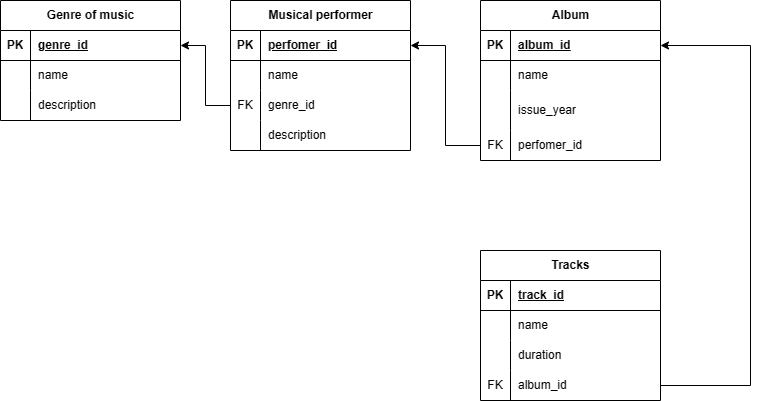

The diagram above was exported from draw.io. Its source (the exported page's mxGraphModel, read from the mxfile embedded in the PNG):
<mxGraphModel dx="1050" dy="581" grid="1" gridSize="10" guides="1" tooltips="1" connect="1" arrows="1" fold="1" page="1" pageScale="1" pageWidth="827" pageHeight="1169" math="0" shadow="0">
  <root>
    <mxCell id="0" />
    <mxCell id="1" parent="0" />
    <mxCell id="F6pR1sYX2yzu_mOIcbuE-1" value="Genre of music" style="shape=table;startSize=30;container=1;collapsible=1;childLayout=tableLayout;fixedRows=1;rowLines=0;fontStyle=1;align=center;resizeLast=1;html=1;" vertex="1" parent="1">
      <mxGeometry x="40" y="130" width="180" height="120" as="geometry" />
    </mxCell>
    <mxCell id="F6pR1sYX2yzu_mOIcbuE-2" value="" style="shape=tableRow;horizontal=0;startSize=0;swimlaneHead=0;swimlaneBody=0;fillColor=none;collapsible=0;dropTarget=0;points=[[0,0.5],[1,0.5]];portConstraint=eastwest;top=0;left=0;right=0;bottom=1;" vertex="1" parent="F6pR1sYX2yzu_mOIcbuE-1">
      <mxGeometry y="30" width="180" height="30" as="geometry" />
    </mxCell>
    <mxCell id="F6pR1sYX2yzu_mOIcbuE-3" value="PK" style="shape=partialRectangle;connectable=0;fillColor=none;top=0;left=0;bottom=0;right=0;fontStyle=1;overflow=hidden;whiteSpace=wrap;html=1;" vertex="1" parent="F6pR1sYX2yzu_mOIcbuE-2">
      <mxGeometry width="30" height="30" as="geometry">
        <mxRectangle width="30" height="30" as="alternateBounds" />
      </mxGeometry>
    </mxCell>
    <mxCell id="F6pR1sYX2yzu_mOIcbuE-4" value="genre_id" style="shape=partialRectangle;connectable=0;fillColor=none;top=0;left=0;bottom=0;right=0;align=left;spacingLeft=6;fontStyle=5;overflow=hidden;whiteSpace=wrap;html=1;" vertex="1" parent="F6pR1sYX2yzu_mOIcbuE-2">
      <mxGeometry x="30" width="150" height="30" as="geometry">
        <mxRectangle width="150" height="30" as="alternateBounds" />
      </mxGeometry>
    </mxCell>
    <mxCell id="F6pR1sYX2yzu_mOIcbuE-5" value="" style="shape=tableRow;horizontal=0;startSize=0;swimlaneHead=0;swimlaneBody=0;fillColor=none;collapsible=0;dropTarget=0;points=[[0,0.5],[1,0.5]];portConstraint=eastwest;top=0;left=0;right=0;bottom=0;" vertex="1" parent="F6pR1sYX2yzu_mOIcbuE-1">
      <mxGeometry y="60" width="180" height="30" as="geometry" />
    </mxCell>
    <mxCell id="F6pR1sYX2yzu_mOIcbuE-6" value="" style="shape=partialRectangle;connectable=0;fillColor=none;top=0;left=0;bottom=0;right=0;editable=1;overflow=hidden;whiteSpace=wrap;html=1;" vertex="1" parent="F6pR1sYX2yzu_mOIcbuE-5">
      <mxGeometry width="30" height="30" as="geometry">
        <mxRectangle width="30" height="30" as="alternateBounds" />
      </mxGeometry>
    </mxCell>
    <mxCell id="F6pR1sYX2yzu_mOIcbuE-7" value="name" style="shape=partialRectangle;connectable=0;fillColor=none;top=0;left=0;bottom=0;right=0;align=left;spacingLeft=6;overflow=hidden;whiteSpace=wrap;html=1;" vertex="1" parent="F6pR1sYX2yzu_mOIcbuE-5">
      <mxGeometry x="30" width="150" height="30" as="geometry">
        <mxRectangle width="150" height="30" as="alternateBounds" />
      </mxGeometry>
    </mxCell>
    <mxCell id="F6pR1sYX2yzu_mOIcbuE-42" style="shape=tableRow;horizontal=0;startSize=0;swimlaneHead=0;swimlaneBody=0;fillColor=none;collapsible=0;dropTarget=0;points=[[0,0.5],[1,0.5]];portConstraint=eastwest;top=0;left=0;right=0;bottom=0;" vertex="1" parent="F6pR1sYX2yzu_mOIcbuE-1">
      <mxGeometry y="90" width="180" height="30" as="geometry" />
    </mxCell>
    <mxCell id="F6pR1sYX2yzu_mOIcbuE-43" style="shape=partialRectangle;connectable=0;fillColor=none;top=0;left=0;bottom=0;right=0;editable=1;overflow=hidden;whiteSpace=wrap;html=1;" vertex="1" parent="F6pR1sYX2yzu_mOIcbuE-42">
      <mxGeometry width="30" height="30" as="geometry">
        <mxRectangle width="30" height="30" as="alternateBounds" />
      </mxGeometry>
    </mxCell>
    <mxCell id="F6pR1sYX2yzu_mOIcbuE-44" value="description" style="shape=partialRectangle;connectable=0;fillColor=none;top=0;left=0;bottom=0;right=0;align=left;spacingLeft=6;overflow=hidden;whiteSpace=wrap;html=1;" vertex="1" parent="F6pR1sYX2yzu_mOIcbuE-42">
      <mxGeometry x="30" width="150" height="30" as="geometry">
        <mxRectangle width="150" height="30" as="alternateBounds" />
      </mxGeometry>
    </mxCell>
    <mxCell id="F6pR1sYX2yzu_mOIcbuE-15" value="Musical performer" style="shape=table;startSize=30;container=1;collapsible=1;childLayout=tableLayout;fixedRows=1;rowLines=0;fontStyle=1;align=center;resizeLast=1;html=1;" vertex="1" parent="1">
      <mxGeometry x="270" y="130" width="180" height="150" as="geometry" />
    </mxCell>
    <mxCell id="F6pR1sYX2yzu_mOIcbuE-16" value="" style="shape=tableRow;horizontal=0;startSize=0;swimlaneHead=0;swimlaneBody=0;fillColor=none;collapsible=0;dropTarget=0;points=[[0,0.5],[1,0.5]];portConstraint=eastwest;top=0;left=0;right=0;bottom=1;" vertex="1" parent="F6pR1sYX2yzu_mOIcbuE-15">
      <mxGeometry y="30" width="180" height="30" as="geometry" />
    </mxCell>
    <mxCell id="F6pR1sYX2yzu_mOIcbuE-17" value="PK" style="shape=partialRectangle;connectable=0;fillColor=none;top=0;left=0;bottom=0;right=0;fontStyle=1;overflow=hidden;whiteSpace=wrap;html=1;" vertex="1" parent="F6pR1sYX2yzu_mOIcbuE-16">
      <mxGeometry width="30" height="30" as="geometry">
        <mxRectangle width="30" height="30" as="alternateBounds" />
      </mxGeometry>
    </mxCell>
    <mxCell id="F6pR1sYX2yzu_mOIcbuE-18" value="perfomer_id" style="shape=partialRectangle;connectable=0;fillColor=none;top=0;left=0;bottom=0;right=0;align=left;spacingLeft=6;fontStyle=5;overflow=hidden;whiteSpace=wrap;html=1;" vertex="1" parent="F6pR1sYX2yzu_mOIcbuE-16">
      <mxGeometry x="30" width="150" height="30" as="geometry">
        <mxRectangle width="150" height="30" as="alternateBounds" />
      </mxGeometry>
    </mxCell>
    <mxCell id="F6pR1sYX2yzu_mOIcbuE-19" value="" style="shape=tableRow;horizontal=0;startSize=0;swimlaneHead=0;swimlaneBody=0;fillColor=none;collapsible=0;dropTarget=0;points=[[0,0.5],[1,0.5]];portConstraint=eastwest;top=0;left=0;right=0;bottom=0;" vertex="1" parent="F6pR1sYX2yzu_mOIcbuE-15">
      <mxGeometry y="60" width="180" height="30" as="geometry" />
    </mxCell>
    <mxCell id="F6pR1sYX2yzu_mOIcbuE-20" value="" style="shape=partialRectangle;connectable=0;fillColor=none;top=0;left=0;bottom=0;right=0;editable=1;overflow=hidden;whiteSpace=wrap;html=1;" vertex="1" parent="F6pR1sYX2yzu_mOIcbuE-19">
      <mxGeometry width="30" height="30" as="geometry">
        <mxRectangle width="30" height="30" as="alternateBounds" />
      </mxGeometry>
    </mxCell>
    <mxCell id="F6pR1sYX2yzu_mOIcbuE-21" value="name" style="shape=partialRectangle;connectable=0;fillColor=none;top=0;left=0;bottom=0;right=0;align=left;spacingLeft=6;overflow=hidden;whiteSpace=wrap;html=1;" vertex="1" parent="F6pR1sYX2yzu_mOIcbuE-19">
      <mxGeometry x="30" width="150" height="30" as="geometry">
        <mxRectangle width="150" height="30" as="alternateBounds" />
      </mxGeometry>
    </mxCell>
    <mxCell id="F6pR1sYX2yzu_mOIcbuE-22" value="" style="shape=tableRow;horizontal=0;startSize=0;swimlaneHead=0;swimlaneBody=0;fillColor=none;collapsible=0;dropTarget=0;points=[[0,0.5],[1,0.5]];portConstraint=eastwest;top=0;left=0;right=0;bottom=0;" vertex="1" parent="F6pR1sYX2yzu_mOIcbuE-15">
      <mxGeometry y="90" width="180" height="30" as="geometry" />
    </mxCell>
    <mxCell id="F6pR1sYX2yzu_mOIcbuE-23" value="FK" style="shape=partialRectangle;connectable=0;fillColor=none;top=0;left=0;bottom=0;right=0;editable=1;overflow=hidden;whiteSpace=wrap;html=1;" vertex="1" parent="F6pR1sYX2yzu_mOIcbuE-22">
      <mxGeometry width="30" height="30" as="geometry">
        <mxRectangle width="30" height="30" as="alternateBounds" />
      </mxGeometry>
    </mxCell>
    <mxCell id="F6pR1sYX2yzu_mOIcbuE-24" value="genre_id" style="shape=partialRectangle;connectable=0;fillColor=none;top=0;left=0;bottom=0;right=0;align=left;spacingLeft=6;overflow=hidden;whiteSpace=wrap;html=1;" vertex="1" parent="F6pR1sYX2yzu_mOIcbuE-22">
      <mxGeometry x="30" width="150" height="30" as="geometry">
        <mxRectangle width="150" height="30" as="alternateBounds" />
      </mxGeometry>
    </mxCell>
    <mxCell id="F6pR1sYX2yzu_mOIcbuE-45" style="shape=tableRow;horizontal=0;startSize=0;swimlaneHead=0;swimlaneBody=0;fillColor=none;collapsible=0;dropTarget=0;points=[[0,0.5],[1,0.5]];portConstraint=eastwest;top=0;left=0;right=0;bottom=0;" vertex="1" parent="F6pR1sYX2yzu_mOIcbuE-15">
      <mxGeometry y="120" width="180" height="30" as="geometry" />
    </mxCell>
    <mxCell id="F6pR1sYX2yzu_mOIcbuE-46" style="shape=partialRectangle;connectable=0;fillColor=none;top=0;left=0;bottom=0;right=0;editable=1;overflow=hidden;whiteSpace=wrap;html=1;" vertex="1" parent="F6pR1sYX2yzu_mOIcbuE-45">
      <mxGeometry width="30" height="30" as="geometry">
        <mxRectangle width="30" height="30" as="alternateBounds" />
      </mxGeometry>
    </mxCell>
    <mxCell id="F6pR1sYX2yzu_mOIcbuE-47" value="description" style="shape=partialRectangle;connectable=0;fillColor=none;top=0;left=0;bottom=0;right=0;align=left;spacingLeft=6;overflow=hidden;whiteSpace=wrap;html=1;" vertex="1" parent="F6pR1sYX2yzu_mOIcbuE-45">
      <mxGeometry x="30" width="150" height="30" as="geometry">
        <mxRectangle width="150" height="30" as="alternateBounds" />
      </mxGeometry>
    </mxCell>
    <mxCell id="F6pR1sYX2yzu_mOIcbuE-28" value="Album" style="shape=table;startSize=30;container=1;collapsible=1;childLayout=tableLayout;fixedRows=1;rowLines=0;fontStyle=1;align=center;resizeLast=1;html=1;" vertex="1" parent="1">
      <mxGeometry x="520" y="130" width="180" height="160" as="geometry" />
    </mxCell>
    <mxCell id="F6pR1sYX2yzu_mOIcbuE-29" value="" style="shape=tableRow;horizontal=0;startSize=0;swimlaneHead=0;swimlaneBody=0;fillColor=none;collapsible=0;dropTarget=0;points=[[0,0.5],[1,0.5]];portConstraint=eastwest;top=0;left=0;right=0;bottom=1;" vertex="1" parent="F6pR1sYX2yzu_mOIcbuE-28">
      <mxGeometry y="30" width="180" height="30" as="geometry" />
    </mxCell>
    <mxCell id="F6pR1sYX2yzu_mOIcbuE-30" value="PK" style="shape=partialRectangle;connectable=0;fillColor=none;top=0;left=0;bottom=0;right=0;fontStyle=1;overflow=hidden;whiteSpace=wrap;html=1;" vertex="1" parent="F6pR1sYX2yzu_mOIcbuE-29">
      <mxGeometry width="30" height="30" as="geometry">
        <mxRectangle width="30" height="30" as="alternateBounds" />
      </mxGeometry>
    </mxCell>
    <mxCell id="F6pR1sYX2yzu_mOIcbuE-31" value="album_id" style="shape=partialRectangle;connectable=0;fillColor=none;top=0;left=0;bottom=0;right=0;align=left;spacingLeft=6;fontStyle=5;overflow=hidden;whiteSpace=wrap;html=1;" vertex="1" parent="F6pR1sYX2yzu_mOIcbuE-29">
      <mxGeometry x="30" width="150" height="30" as="geometry">
        <mxRectangle width="150" height="30" as="alternateBounds" />
      </mxGeometry>
    </mxCell>
    <mxCell id="F6pR1sYX2yzu_mOIcbuE-32" value="" style="shape=tableRow;horizontal=0;startSize=0;swimlaneHead=0;swimlaneBody=0;fillColor=none;collapsible=0;dropTarget=0;points=[[0,0.5],[1,0.5]];portConstraint=eastwest;top=0;left=0;right=0;bottom=0;" vertex="1" parent="F6pR1sYX2yzu_mOIcbuE-28">
      <mxGeometry y="60" width="180" height="30" as="geometry" />
    </mxCell>
    <mxCell id="F6pR1sYX2yzu_mOIcbuE-33" value="" style="shape=partialRectangle;connectable=0;fillColor=none;top=0;left=0;bottom=0;right=0;editable=1;overflow=hidden;whiteSpace=wrap;html=1;" vertex="1" parent="F6pR1sYX2yzu_mOIcbuE-32">
      <mxGeometry width="30" height="30" as="geometry">
        <mxRectangle width="30" height="30" as="alternateBounds" />
      </mxGeometry>
    </mxCell>
    <mxCell id="F6pR1sYX2yzu_mOIcbuE-34" value="name" style="shape=partialRectangle;connectable=0;fillColor=none;top=0;left=0;bottom=0;right=0;align=left;spacingLeft=6;overflow=hidden;whiteSpace=wrap;html=1;" vertex="1" parent="F6pR1sYX2yzu_mOIcbuE-32">
      <mxGeometry x="30" width="150" height="30" as="geometry">
        <mxRectangle width="150" height="30" as="alternateBounds" />
      </mxGeometry>
    </mxCell>
    <mxCell id="F6pR1sYX2yzu_mOIcbuE-35" value="" style="shape=tableRow;horizontal=0;startSize=0;swimlaneHead=0;swimlaneBody=0;fillColor=none;collapsible=0;dropTarget=0;points=[[0,0.5],[1,0.5]];portConstraint=eastwest;top=0;left=0;right=0;bottom=0;" vertex="1" parent="F6pR1sYX2yzu_mOIcbuE-28">
      <mxGeometry y="90" width="180" height="40" as="geometry" />
    </mxCell>
    <mxCell id="F6pR1sYX2yzu_mOIcbuE-36" value="" style="shape=partialRectangle;connectable=0;fillColor=none;top=0;left=0;bottom=0;right=0;editable=1;overflow=hidden;whiteSpace=wrap;html=1;" vertex="1" parent="F6pR1sYX2yzu_mOIcbuE-35">
      <mxGeometry width="30" height="40" as="geometry">
        <mxRectangle width="30" height="40" as="alternateBounds" />
      </mxGeometry>
    </mxCell>
    <mxCell id="F6pR1sYX2yzu_mOIcbuE-37" value="issue_year" style="shape=partialRectangle;connectable=0;fillColor=none;top=0;left=0;bottom=0;right=0;align=left;spacingLeft=6;overflow=hidden;whiteSpace=wrap;html=1;" vertex="1" parent="F6pR1sYX2yzu_mOIcbuE-35">
      <mxGeometry x="30" width="150" height="40" as="geometry">
        <mxRectangle width="150" height="40" as="alternateBounds" />
      </mxGeometry>
    </mxCell>
    <mxCell id="F6pR1sYX2yzu_mOIcbuE-38" value="" style="shape=tableRow;horizontal=0;startSize=0;swimlaneHead=0;swimlaneBody=0;fillColor=none;collapsible=0;dropTarget=0;points=[[0,0.5],[1,0.5]];portConstraint=eastwest;top=0;left=0;right=0;bottom=0;" vertex="1" parent="F6pR1sYX2yzu_mOIcbuE-28">
      <mxGeometry y="130" width="180" height="30" as="geometry" />
    </mxCell>
    <mxCell id="F6pR1sYX2yzu_mOIcbuE-39" value="FK" style="shape=partialRectangle;connectable=0;fillColor=none;top=0;left=0;bottom=0;right=0;editable=1;overflow=hidden;whiteSpace=wrap;html=1;" vertex="1" parent="F6pR1sYX2yzu_mOIcbuE-38">
      <mxGeometry width="30" height="30" as="geometry">
        <mxRectangle width="30" height="30" as="alternateBounds" />
      </mxGeometry>
    </mxCell>
    <mxCell id="F6pR1sYX2yzu_mOIcbuE-40" value="perfomer_id" style="shape=partialRectangle;connectable=0;fillColor=none;top=0;left=0;bottom=0;right=0;align=left;spacingLeft=6;overflow=hidden;whiteSpace=wrap;html=1;" vertex="1" parent="F6pR1sYX2yzu_mOIcbuE-38">
      <mxGeometry x="30" width="150" height="30" as="geometry">
        <mxRectangle width="150" height="30" as="alternateBounds" />
      </mxGeometry>
    </mxCell>
    <mxCell id="F6pR1sYX2yzu_mOIcbuE-51" value="Tracks" style="shape=table;startSize=30;container=1;collapsible=1;childLayout=tableLayout;fixedRows=1;rowLines=0;fontStyle=1;align=center;resizeLast=1;html=1;" vertex="1" parent="1">
      <mxGeometry x="520" y="380" width="180" height="150" as="geometry" />
    </mxCell>
    <mxCell id="F6pR1sYX2yzu_mOIcbuE-52" value="" style="shape=tableRow;horizontal=0;startSize=0;swimlaneHead=0;swimlaneBody=0;fillColor=none;collapsible=0;dropTarget=0;points=[[0,0.5],[1,0.5]];portConstraint=eastwest;top=0;left=0;right=0;bottom=1;" vertex="1" parent="F6pR1sYX2yzu_mOIcbuE-51">
      <mxGeometry y="30" width="180" height="30" as="geometry" />
    </mxCell>
    <mxCell id="F6pR1sYX2yzu_mOIcbuE-53" value="PK" style="shape=partialRectangle;connectable=0;fillColor=none;top=0;left=0;bottom=0;right=0;fontStyle=1;overflow=hidden;whiteSpace=wrap;html=1;" vertex="1" parent="F6pR1sYX2yzu_mOIcbuE-52">
      <mxGeometry width="30" height="30" as="geometry">
        <mxRectangle width="30" height="30" as="alternateBounds" />
      </mxGeometry>
    </mxCell>
    <mxCell id="F6pR1sYX2yzu_mOIcbuE-54" value="track_id" style="shape=partialRectangle;connectable=0;fillColor=none;top=0;left=0;bottom=0;right=0;align=left;spacingLeft=6;fontStyle=5;overflow=hidden;whiteSpace=wrap;html=1;" vertex="1" parent="F6pR1sYX2yzu_mOIcbuE-52">
      <mxGeometry x="30" width="150" height="30" as="geometry">
        <mxRectangle width="150" height="30" as="alternateBounds" />
      </mxGeometry>
    </mxCell>
    <mxCell id="F6pR1sYX2yzu_mOIcbuE-55" value="" style="shape=tableRow;horizontal=0;startSize=0;swimlaneHead=0;swimlaneBody=0;fillColor=none;collapsible=0;dropTarget=0;points=[[0,0.5],[1,0.5]];portConstraint=eastwest;top=0;left=0;right=0;bottom=0;" vertex="1" parent="F6pR1sYX2yzu_mOIcbuE-51">
      <mxGeometry y="60" width="180" height="30" as="geometry" />
    </mxCell>
    <mxCell id="F6pR1sYX2yzu_mOIcbuE-56" value="" style="shape=partialRectangle;connectable=0;fillColor=none;top=0;left=0;bottom=0;right=0;editable=1;overflow=hidden;whiteSpace=wrap;html=1;" vertex="1" parent="F6pR1sYX2yzu_mOIcbuE-55">
      <mxGeometry width="30" height="30" as="geometry">
        <mxRectangle width="30" height="30" as="alternateBounds" />
      </mxGeometry>
    </mxCell>
    <mxCell id="F6pR1sYX2yzu_mOIcbuE-57" value="name" style="shape=partialRectangle;connectable=0;fillColor=none;top=0;left=0;bottom=0;right=0;align=left;spacingLeft=6;overflow=hidden;whiteSpace=wrap;html=1;" vertex="1" parent="F6pR1sYX2yzu_mOIcbuE-55">
      <mxGeometry x="30" width="150" height="30" as="geometry">
        <mxRectangle width="150" height="30" as="alternateBounds" />
      </mxGeometry>
    </mxCell>
    <mxCell id="F6pR1sYX2yzu_mOIcbuE-58" value="" style="shape=tableRow;horizontal=0;startSize=0;swimlaneHead=0;swimlaneBody=0;fillColor=none;collapsible=0;dropTarget=0;points=[[0,0.5],[1,0.5]];portConstraint=eastwest;top=0;left=0;right=0;bottom=0;" vertex="1" parent="F6pR1sYX2yzu_mOIcbuE-51">
      <mxGeometry y="90" width="180" height="30" as="geometry" />
    </mxCell>
    <mxCell id="F6pR1sYX2yzu_mOIcbuE-59" value="" style="shape=partialRectangle;connectable=0;fillColor=none;top=0;left=0;bottom=0;right=0;editable=1;overflow=hidden;whiteSpace=wrap;html=1;" vertex="1" parent="F6pR1sYX2yzu_mOIcbuE-58">
      <mxGeometry width="30" height="30" as="geometry">
        <mxRectangle width="30" height="30" as="alternateBounds" />
      </mxGeometry>
    </mxCell>
    <mxCell id="F6pR1sYX2yzu_mOIcbuE-60" value="duration" style="shape=partialRectangle;connectable=0;fillColor=none;top=0;left=0;bottom=0;right=0;align=left;spacingLeft=6;overflow=hidden;whiteSpace=wrap;html=1;" vertex="1" parent="F6pR1sYX2yzu_mOIcbuE-58">
      <mxGeometry x="30" width="150" height="30" as="geometry">
        <mxRectangle width="150" height="30" as="alternateBounds" />
      </mxGeometry>
    </mxCell>
    <mxCell id="F6pR1sYX2yzu_mOIcbuE-61" value="" style="shape=tableRow;horizontal=0;startSize=0;swimlaneHead=0;swimlaneBody=0;fillColor=none;collapsible=0;dropTarget=0;points=[[0,0.5],[1,0.5]];portConstraint=eastwest;top=0;left=0;right=0;bottom=0;" vertex="1" parent="F6pR1sYX2yzu_mOIcbuE-51">
      <mxGeometry y="120" width="180" height="30" as="geometry" />
    </mxCell>
    <mxCell id="F6pR1sYX2yzu_mOIcbuE-62" value="FK" style="shape=partialRectangle;connectable=0;fillColor=none;top=0;left=0;bottom=0;right=0;editable=1;overflow=hidden;whiteSpace=wrap;html=1;" vertex="1" parent="F6pR1sYX2yzu_mOIcbuE-61">
      <mxGeometry width="30" height="30" as="geometry">
        <mxRectangle width="30" height="30" as="alternateBounds" />
      </mxGeometry>
    </mxCell>
    <mxCell id="F6pR1sYX2yzu_mOIcbuE-63" value="album_id" style="shape=partialRectangle;connectable=0;fillColor=none;top=0;left=0;bottom=0;right=0;align=left;spacingLeft=6;overflow=hidden;whiteSpace=wrap;html=1;" vertex="1" parent="F6pR1sYX2yzu_mOIcbuE-61">
      <mxGeometry x="30" width="150" height="30" as="geometry">
        <mxRectangle width="150" height="30" as="alternateBounds" />
      </mxGeometry>
    </mxCell>
    <mxCell id="F6pR1sYX2yzu_mOIcbuE-65" style="edgeStyle=orthogonalEdgeStyle;rounded=0;orthogonalLoop=1;jettySize=auto;html=1;exitX=0;exitY=0.5;exitDx=0;exitDy=0;entryX=1;entryY=0.5;entryDx=0;entryDy=0;" edge="1" parent="1" source="F6pR1sYX2yzu_mOIcbuE-22" target="F6pR1sYX2yzu_mOIcbuE-2">
      <mxGeometry relative="1" as="geometry" />
    </mxCell>
    <mxCell id="F6pR1sYX2yzu_mOIcbuE-66" style="edgeStyle=orthogonalEdgeStyle;rounded=0;orthogonalLoop=1;jettySize=auto;html=1;exitX=0;exitY=0.5;exitDx=0;exitDy=0;entryX=1;entryY=0.5;entryDx=0;entryDy=0;" edge="1" parent="1" source="F6pR1sYX2yzu_mOIcbuE-38" target="F6pR1sYX2yzu_mOIcbuE-16">
      <mxGeometry relative="1" as="geometry" />
    </mxCell>
    <mxCell id="F6pR1sYX2yzu_mOIcbuE-67" style="edgeStyle=orthogonalEdgeStyle;rounded=0;orthogonalLoop=1;jettySize=auto;html=1;exitX=1;exitY=0.5;exitDx=0;exitDy=0;entryX=1;entryY=0.5;entryDx=0;entryDy=0;" edge="1" parent="1" source="F6pR1sYX2yzu_mOIcbuE-61" target="F6pR1sYX2yzu_mOIcbuE-29">
      <mxGeometry relative="1" as="geometry">
        <Array as="points">
          <mxPoint x="790" y="515" />
          <mxPoint x="790" y="175" />
        </Array>
      </mxGeometry>
    </mxCell>
  </root>
</mxGraphModel>